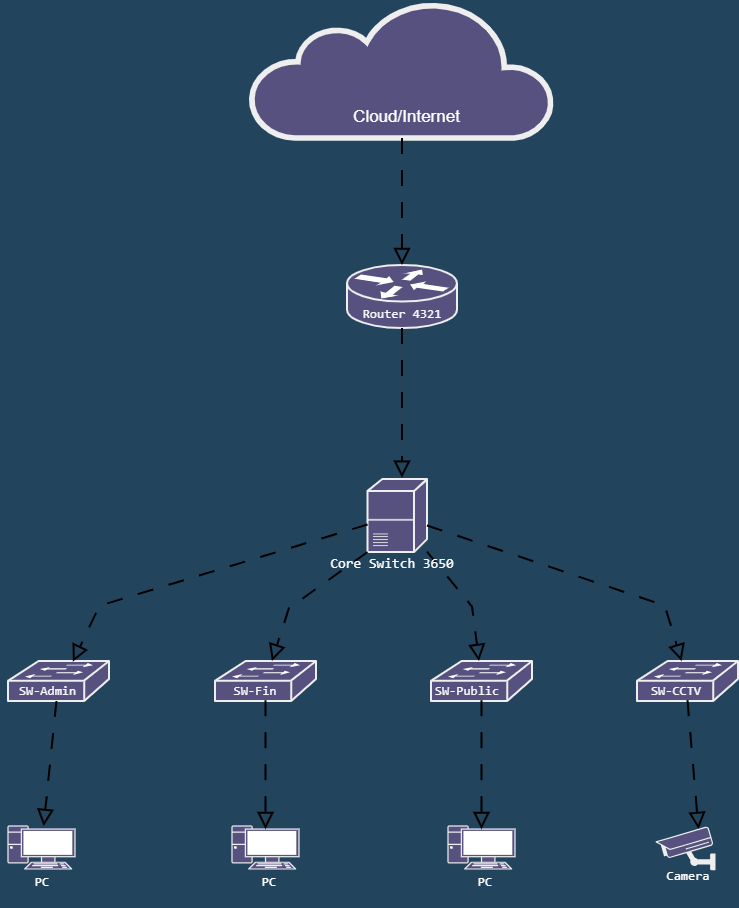

The diagram above was exported from draw.io. Its source (the exported page's mxGraphModel, read from the mxfile embedded in the PNG):
<mxGraphModel dx="958" dy="568" grid="0" gridSize="10" guides="1" tooltips="1" connect="1" arrows="1" fold="1" page="1" pageScale="1" pageWidth="827" pageHeight="1169" background="light-dark(#23445D,#808080)" math="0" shadow="0">
  <root>
    <mxCell id="0" />
    <mxCell id="1" parent="0" />
    <mxCell id="iE6zeVEwPwQkv_uCvwbj-6" parent="1" style="fontColor=#FFFFFF;verticalAlign=top;verticalLabelPosition=bottom;labelPosition=center;align=center;html=1;outlineConnect=0;fillColor=#56517E;strokeColor=#EEEEEE;gradientDirection=north;strokeWidth=2;shape=mxgraph.networks.pc;labelBackgroundColor=none;rounded=0;" value="" vertex="1">
      <mxGeometry height="43" width="67" x="43" y="842" as="geometry" />
    </mxCell>
    <mxCell id="iE6zeVEwPwQkv_uCvwbj-9" parent="1" style="html=1;outlineConnect=0;fillColor=#56517E;strokeColor=#EEEEEE;gradientDirection=north;strokeWidth=2;shape=mxgraph.networks.cloud;fontColor=#FFFFFF;align=center;labelBackgroundColor=none;rounded=0;" value="" vertex="1">
      <mxGeometry height="137" width="302" x="286" y="17" as="geometry" />
    </mxCell>
    <mxCell id="SihZQhE0GU4L4OX0yaTq-1" parent="1" style="strokeColor=#EEEEEE;html=1;pointerEvents=1;dashed=0;fillColor=#56517E;strokeWidth=2;verticalLabelPosition=bottom;verticalAlign=top;align=center;outlineConnect=0;shape=mxgraph.cisco.routers.router;labelBackgroundColor=none;fontColor=#FFFFFF;rounded=0;" value="" vertex="1">
      <mxGeometry height="63" width="110" x="382" y="281" as="geometry" />
    </mxCell>
    <mxCell id="SihZQhE0GU4L4OX0yaTq-2" edge="1" parent="1" source="iE6zeVEwPwQkv_uCvwbj-9" style="endArrow=block;dashed=1;endFill=0;endSize=12;html=1;rounded=0;labelBackgroundColor=none;fontColor=default;strokeColor=light-dark(#000000,#000000);dashPattern=8 8;strokeWidth=2;" target="SihZQhE0GU4L4OX0yaTq-1" value="">
      <mxGeometry relative="1" width="160" as="geometry">
        <mxPoint x="333" y="306" as="sourcePoint" />
        <mxPoint x="493" y="306" as="targetPoint" />
      </mxGeometry>
    </mxCell>
    <mxCell id="SihZQhE0GU4L4OX0yaTq-3" parent="1" style="strokeColor=#EEEEEE;html=1;pointerEvents=1;dashed=0;fillColor=#56517E;strokeWidth=2;verticalLabelPosition=bottom;verticalAlign=top;align=center;outlineConnect=0;shape=mxgraph.cisco.switches.workgroup_switch;labelBackgroundColor=none;fontColor=#FFFFFF;rounded=0;" value="" vertex="1">
      <mxGeometry height="40" width="101" x="43" y="677" as="geometry" />
    </mxCell>
    <mxCell id="SihZQhE0GU4L4OX0yaTq-4" edge="1" parent="1" source="SihZQhE0GU4L4OX0yaTq-1" style="endArrow=block;dashed=1;endFill=0;endSize=12;html=1;rounded=0;strokeColor=light-dark(#000000,#000000);exitX=0.5;exitY=1;exitDx=0;exitDy=0;exitPerimeter=0;labelBackgroundColor=none;fontColor=default;dashPattern=8 8;strokeWidth=2;" value="">
      <mxGeometry relative="1" width="160" as="geometry">
        <Array as="points" />
        <mxPoint x="439" y="399" as="sourcePoint" />
        <mxPoint x="437" y="493.67" as="targetPoint" />
      </mxGeometry>
    </mxCell>
    <mxCell id="SihZQhE0GU4L4OX0yaTq-8" parent="1" style="fontColor=#FFFFFF;verticalAlign=top;verticalLabelPosition=bottom;labelPosition=center;align=center;html=1;outlineConnect=0;fillColor=#56517E;strokeColor=#EEEEEE;gradientDirection=north;strokeWidth=2;shape=mxgraph.networks.pc;labelBackgroundColor=none;rounded=0;" value="" vertex="1">
      <mxGeometry height="43" width="67" x="267" y="842" as="geometry" />
    </mxCell>
    <mxCell id="SihZQhE0GU4L4OX0yaTq-9" parent="1" style="fontColor=#FFFFFF;verticalAlign=top;verticalLabelPosition=bottom;labelPosition=center;align=center;html=1;outlineConnect=0;fillColor=#56517E;strokeColor=#EEEEEE;gradientDirection=north;strokeWidth=2;shape=mxgraph.networks.pc;labelBackgroundColor=none;rounded=0;" value="" vertex="1">
      <mxGeometry height="43" width="67" x="483" y="842" as="geometry" />
    </mxCell>
    <mxCell id="SihZQhE0GU4L4OX0yaTq-11" parent="1" style="strokeColor=#EEEEEE;html=1;pointerEvents=1;dashed=0;fillColor=#56517E;strokeWidth=2;verticalLabelPosition=bottom;verticalAlign=top;align=center;outlineConnect=0;shape=mxgraph.cisco.switches.class_4_5_switch;labelBackgroundColor=none;fontColor=#FFFFFF;rounded=0;" value="" vertex="1">
      <mxGeometry height="73" width="59.5" x="402.5" y="495" as="geometry" />
    </mxCell>
    <mxCell id="SihZQhE0GU4L4OX0yaTq-12" parent="1" style="strokeColor=#EEEEEE;html=1;pointerEvents=1;dashed=0;fillColor=#56517E;strokeWidth=2;verticalLabelPosition=bottom;verticalAlign=top;align=center;outlineConnect=0;shape=mxgraph.cisco.switches.workgroup_switch;labelBackgroundColor=none;fontColor=#FFFFFF;rounded=0;" value="" vertex="1">
      <mxGeometry height="40" width="101" x="250" y="677" as="geometry" />
    </mxCell>
    <mxCell id="SihZQhE0GU4L4OX0yaTq-13" parent="1" style="strokeColor=#EEEEEE;html=1;pointerEvents=1;dashed=0;fillColor=#56517E;strokeWidth=2;verticalLabelPosition=bottom;verticalAlign=top;align=center;outlineConnect=0;shape=mxgraph.cisco.switches.workgroup_switch;labelBackgroundColor=none;fontColor=#FFFFFF;rounded=0;" value="" vertex="1">
      <mxGeometry height="40" width="101" x="466" y="677" as="geometry" />
    </mxCell>
    <mxCell id="SihZQhE0GU4L4OX0yaTq-14" parent="1" style="strokeColor=#EEEEEE;html=1;pointerEvents=1;dashed=0;fillColor=#56517E;strokeWidth=2;verticalLabelPosition=bottom;verticalAlign=top;align=center;outlineConnect=0;shape=mxgraph.cisco.switches.workgroup_switch;labelBackgroundColor=none;fontColor=#FFFFFF;rounded=0;" value="" vertex="1">
      <mxGeometry height="40" width="101" x="672" y="677" as="geometry" />
    </mxCell>
    <mxCell id="SihZQhE0GU4L4OX0yaTq-15" edge="1" parent="1" source="SihZQhE0GU4L4OX0yaTq-11" style="endArrow=block;dashed=1;endFill=0;endSize=12;html=1;rounded=0;strokeColor=light-dark(#000000,#000000);entryX=0.642;entryY=0.017;entryDx=0;entryDy=0;entryPerimeter=0;labelBackgroundColor=none;fontColor=default;dashPattern=8 8;strokeWidth=2;" target="SihZQhE0GU4L4OX0yaTq-3" value="">
      <mxGeometry relative="1" width="160" as="geometry">
        <Array as="points">
          <mxPoint x="134.56" y="621.67" />
        </Array>
        <mxPoint x="144" y="543" as="sourcePoint" />
        <mxPoint x="144" y="692.6700000000001" as="targetPoint" />
      </mxGeometry>
    </mxCell>
    <mxCell id="SihZQhE0GU4L4OX0yaTq-16" edge="1" parent="1" source="SihZQhE0GU4L4OX0yaTq-11" style="endArrow=block;dashed=1;endFill=0;endSize=12;html=1;rounded=0;strokeColor=light-dark(#000000,#000000);exitX=0;exitY=1;exitDx=0;exitDy=0;exitPerimeter=0;labelBackgroundColor=none;fontColor=default;dashPattern=8 8;strokeWidth=2;" target="SihZQhE0GU4L4OX0yaTq-12" value="">
      <mxGeometry relative="1" width="160" as="geometry">
        <Array as="points">
          <mxPoint x="323.89" y="624.33" />
        </Array>
        <mxPoint x="385" y="609" as="sourcePoint" />
        <mxPoint x="385" y="758.6700000000001" as="targetPoint" />
      </mxGeometry>
    </mxCell>
    <mxCell id="SihZQhE0GU4L4OX0yaTq-17" edge="1" parent="1" source="SihZQhE0GU4L4OX0yaTq-11" style="endArrow=block;dashed=1;endFill=0;endSize=12;html=1;rounded=0;strokeColor=light-dark(#000000,#000000);labelBackgroundColor=none;fontColor=default;dashPattern=8 8;strokeWidth=2;" target="SihZQhE0GU4L4OX0yaTq-13" value="">
      <mxGeometry relative="1" width="160" as="geometry">
        <Array as="points">
          <mxPoint x="507" y="622.56" />
        </Array>
        <mxPoint x="539" y="525" as="sourcePoint" />
        <mxPoint x="539" y="674.6700000000001" as="targetPoint" />
      </mxGeometry>
    </mxCell>
    <mxCell id="SihZQhE0GU4L4OX0yaTq-18" edge="1" parent="1" source="SihZQhE0GU4L4OX0yaTq-11" style="endArrow=block;dashed=1;endFill=0;endSize=12;html=1;rounded=0;strokeColor=light-dark(#000000,#000000);labelBackgroundColor=none;fontColor=default;dashPattern=8 8;strokeWidth=2;" target="SihZQhE0GU4L4OX0yaTq-14" value="">
      <mxGeometry relative="1" width="160" as="geometry">
        <Array as="points">
          <mxPoint x="699.89" y="621.67" />
        </Array>
        <mxPoint x="656" y="439" as="sourcePoint" />
        <mxPoint x="656" y="588.6700000000001" as="targetPoint" />
      </mxGeometry>
    </mxCell>
    <mxCell id="SihZQhE0GU4L4OX0yaTq-19" edge="1" parent="1" source="SihZQhE0GU4L4OX0yaTq-3" style="endArrow=block;dashed=1;endFill=0;endSize=12;html=1;rounded=0;strokeColor=light-dark(#000000,#000000);labelBackgroundColor=none;fontColor=default;dashPattern=8 8;strokeWidth=2;" target="iE6zeVEwPwQkv_uCvwbj-6" value="">
      <mxGeometry relative="1" width="160" as="geometry">
        <Array as="points" />
        <mxPoint x="61" y="762" as="sourcePoint" />
        <mxPoint x="61" y="911.6700000000001" as="targetPoint" />
      </mxGeometry>
    </mxCell>
    <mxCell id="SihZQhE0GU4L4OX0yaTq-20" edge="1" parent="1" source="SihZQhE0GU4L4OX0yaTq-12" style="endArrow=block;dashed=1;endFill=0;endSize=12;html=1;rounded=0;strokeColor=light-dark(#000000,#000000);exitX=0.5;exitY=0.98;exitDx=0;exitDy=0;exitPerimeter=0;entryX=0.5;entryY=0.07;entryDx=0;entryDy=0;entryPerimeter=0;labelBackgroundColor=none;fontColor=default;dashPattern=8 8;strokeWidth=2;" target="SihZQhE0GU4L4OX0yaTq-8" value="">
      <mxGeometry relative="1" width="160" as="geometry">
        <Array as="points" />
        <mxPoint x="306" y="743" as="sourcePoint" />
        <mxPoint x="300.5" y="837.67" as="targetPoint" />
      </mxGeometry>
    </mxCell>
    <mxCell id="SihZQhE0GU4L4OX0yaTq-21" edge="1" parent="1" source="SihZQhE0GU4L4OX0yaTq-13" style="endArrow=block;dashed=1;endFill=0;endSize=12;html=1;rounded=0;strokeColor=light-dark(#000000,#000000);exitX=0.5;exitY=0.98;exitDx=0;exitDy=0;exitPerimeter=0;entryX=0.5;entryY=0.07;entryDx=0;entryDy=0;entryPerimeter=0;labelBackgroundColor=none;fontColor=default;dashPattern=8 8;strokeWidth=2;" target="SihZQhE0GU4L4OX0yaTq-9" value="">
      <mxGeometry relative="1" width="160" as="geometry">
        <Array as="points" />
        <mxPoint x="508" y="762" as="sourcePoint" />
        <mxPoint x="508" y="911.6700000000001" as="targetPoint" />
      </mxGeometry>
    </mxCell>
    <mxCell id="SihZQhE0GU4L4OX0yaTq-23" edge="1" parent="1" source="SihZQhE0GU4L4OX0yaTq-14" style="endArrow=block;dashed=1;endFill=0;endSize=12;html=1;rounded=0;strokeColor=light-dark(#000000,#000000);exitX=0.5;exitY=0.98;exitDx=0;exitDy=0;exitPerimeter=0;entryX=0.5;entryY=0.07;entryDx=0;entryDy=0;entryPerimeter=0;labelBackgroundColor=none;fontColor=default;dashPattern=8 8;strokeWidth=2;" value="">
      <mxGeometry relative="1" width="160" as="geometry">
        <Array as="points" />
        <mxPoint x="700" y="751" as="sourcePoint" />
        <mxPoint x="733.5" y="845.01" as="targetPoint" />
      </mxGeometry>
    </mxCell>
    <mxCell id="SihZQhE0GU4L4OX0yaTq-24" parent="1" style="text;html=1;whiteSpace=wrap;strokeColor=none;fillColor=none;align=center;verticalAlign=middle;rounded=0;labelBackgroundColor=none;fontColor=#FFFFFF;" value="&lt;pre style=&quot;font-style: normal; font-variant: normal; font-size-adjust: none; font-language-override: normal; font-kerning: auto; font-optical-sizing: auto; font-feature-settings: normal; font-variation-settings: normal; font-stretch: normal; font-size: 13px; line-height: 22px; font-family: Menlo, Monaco, Consolas, &amp;quot;Cascadia Mono&amp;quot;, &amp;quot;Ubuntu Mono&amp;quot;, &amp;quot;DejaVu Sans Mono&amp;quot;, &amp;quot;Liberation Mono&amp;quot;, &amp;quot;JetBrains Mono&amp;quot;, &amp;quot;Fira Code&amp;quot;, Cousine, &amp;quot;Roboto Mono&amp;quot;, &amp;quot;Courier New&amp;quot;, Courier, sans-serif, system-ui; overflow: auto; white-space: pre-wrap; word-break: break-all; padding: 16px; color: rgb(249, 250, 251); text-align: start; margin: 0px !important;&quot;&gt;Router 4321&lt;/pre&gt;" vertex="1">
      <mxGeometry height="30" width="116" x="379" y="314" as="geometry" />
    </mxCell>
    <mxCell id="SihZQhE0GU4L4OX0yaTq-25" parent="1" style="text;html=1;whiteSpace=wrap;strokeColor=none;fillColor=none;align=center;verticalAlign=middle;rounded=0;fontColor=#FFFFFF;fontSize=17;labelBackgroundColor=none;" value="Cloud/Internet" vertex="1">
      <mxGeometry height="43" width="101" x="391" y="111" as="geometry" />
    </mxCell>
    <mxCell id="SihZQhE0GU4L4OX0yaTq-26" parent="1" style="text;html=1;whiteSpace=wrap;strokeColor=none;fillColor=none;align=center;verticalAlign=middle;rounded=0;fontSize=14;fontColor=#FFFFFF;labelBackgroundColor=none;" value="&lt;pre style=&quot;font-style: normal; font-variant: normal; font-size-adjust: none; font-language-override: normal; font-kerning: auto; font-optical-sizing: auto; font-feature-settings: normal; font-variation-settings: normal; font-stretch: normal; line-height: 22px; font-family: Menlo, Monaco, Consolas, &amp;quot;Cascadia Mono&amp;quot;, &amp;quot;Ubuntu Mono&amp;quot;, &amp;quot;DejaVu Sans Mono&amp;quot;, &amp;quot;Liberation Mono&amp;quot;, &amp;quot;JetBrains Mono&amp;quot;, &amp;quot;Fira Code&amp;quot;, Cousine, &amp;quot;Roboto Mono&amp;quot;, &amp;quot;Courier New&amp;quot;, Courier, sans-serif, system-ui; overflow: auto; white-space: pre-wrap; word-break: break-all; padding: 16px; text-align: start; margin: 0px !important;&quot;&gt;Core Switch 3650&lt;/pre&gt;" vertex="1">
      <mxGeometry height="48" width="160" x="347" y="555" as="geometry" />
    </mxCell>
    <mxCell id="SihZQhE0GU4L4OX0yaTq-27" parent="1" style="text;html=1;whiteSpace=wrap;strokeColor=none;fillColor=none;align=center;verticalAlign=middle;rounded=0;labelBackgroundColor=none;fontColor=#FFFFFF;" value="&lt;pre style=&quot;font-style: normal; font-variant: normal; font-size-adjust: none; font-language-override: normal; font-kerning: auto; font-optical-sizing: auto; font-feature-settings: normal; font-variation-settings: normal; font-stretch: normal; font-size: 13px; line-height: 22px; font-family: Menlo, Monaco, Consolas, &amp;quot;Cascadia Mono&amp;quot;, &amp;quot;Ubuntu Mono&amp;quot;, &amp;quot;DejaVu Sans Mono&amp;quot;, &amp;quot;Liberation Mono&amp;quot;, &amp;quot;JetBrains Mono&amp;quot;, &amp;quot;Fira Code&amp;quot;, Cousine, &amp;quot;Roboto Mono&amp;quot;, &amp;quot;Courier New&amp;quot;, Courier, sans-serif, system-ui; overflow: auto; white-space: pre-wrap; word-break: break-all; padding: 16px; color: rgb(249, 250, 251); text-align: start; margin: 0px !important;&quot;&gt;SW-Admin&lt;/pre&gt;" vertex="1">
      <mxGeometry height="30" width="95" x="35" y="691" as="geometry" />
    </mxCell>
    <mxCell id="SihZQhE0GU4L4OX0yaTq-28" parent="1" style="text;html=1;whiteSpace=wrap;strokeColor=none;fillColor=none;align=center;verticalAlign=middle;rounded=0;labelBackgroundColor=none;fontColor=#FFFFFF;" value="&lt;pre style=&quot;font-style: normal; font-variant: normal; font-size-adjust: none; font-language-override: normal; font-kerning: auto; font-optical-sizing: auto; font-feature-settings: normal; font-variation-settings: normal; font-stretch: normal; font-size: 13px; line-height: 22px; font-family: Menlo, Monaco, Consolas, &amp;quot;Cascadia Mono&amp;quot;, &amp;quot;Ubuntu Mono&amp;quot;, &amp;quot;DejaVu Sans Mono&amp;quot;, &amp;quot;Liberation Mono&amp;quot;, &amp;quot;JetBrains Mono&amp;quot;, &amp;quot;Fira Code&amp;quot;, Cousine, &amp;quot;Roboto Mono&amp;quot;, &amp;quot;Courier New&amp;quot;, Courier, sans-serif, system-ui; overflow: auto; white-space: pre-wrap; word-break: break-all; padding: 16px; color: rgb(249, 250, 251); text-align: start; margin: 0px !important;&quot;&gt;SW-Fin&lt;/pre&gt;" vertex="1">
      <mxGeometry height="30" width="88" x="246" y="691" as="geometry" />
    </mxCell>
    <mxCell id="SihZQhE0GU4L4OX0yaTq-29" parent="1" style="text;html=1;whiteSpace=wrap;strokeColor=none;fillColor=none;align=center;verticalAlign=middle;rounded=0;labelBackgroundColor=none;fontColor=#FFFFFF;" value="&lt;pre style=&quot;font-style: normal; font-variant: normal; font-size-adjust: none; font-language-override: normal; font-kerning: auto; font-optical-sizing: auto; font-feature-settings: normal; font-variation-settings: normal; font-stretch: normal; font-size: 13px; line-height: 22px; font-family: Menlo, Monaco, Consolas, &amp;quot;Cascadia Mono&amp;quot;, &amp;quot;Ubuntu Mono&amp;quot;, &amp;quot;DejaVu Sans Mono&amp;quot;, &amp;quot;Liberation Mono&amp;quot;, &amp;quot;JetBrains Mono&amp;quot;, &amp;quot;Fira Code&amp;quot;, Cousine, &amp;quot;Roboto Mono&amp;quot;, &amp;quot;Courier New&amp;quot;, Courier, sans-serif, system-ui; overflow: auto; white-space: pre-wrap; word-break: break-all; padding: 16px; color: rgb(249, 250, 251); text-align: start; margin: 0px !important;&quot;&gt;SW-Public&lt;/pre&gt;" vertex="1">
      <mxGeometry height="30" width="106" x="449" y="691" as="geometry" />
    </mxCell>
    <mxCell id="SihZQhE0GU4L4OX0yaTq-30" parent="1" style="text;html=1;whiteSpace=wrap;strokeColor=none;fillColor=none;align=center;verticalAlign=middle;rounded=0;labelBackgroundColor=none;fontColor=#FFFFFF;" value="&lt;pre style=&quot;font-style: normal; font-variant: normal; font-size-adjust: none; font-language-override: normal; font-kerning: auto; font-optical-sizing: auto; font-feature-settings: normal; font-variation-settings: normal; font-stretch: normal; font-size: 13px; line-height: 22px; font-family: Menlo, Monaco, Consolas, &amp;quot;Cascadia Mono&amp;quot;, &amp;quot;Ubuntu Mono&amp;quot;, &amp;quot;DejaVu Sans Mono&amp;quot;, &amp;quot;Liberation Mono&amp;quot;, &amp;quot;JetBrains Mono&amp;quot;, &amp;quot;Fira Code&amp;quot;, Cousine, &amp;quot;Roboto Mono&amp;quot;, &amp;quot;Courier New&amp;quot;, Courier, sans-serif, system-ui; overflow: auto; white-space: pre-wrap; word-break: break-all; padding: 16px; color: rgb(249, 250, 251); text-align: start; margin: 0px !important;&quot;&gt;SW-CCTV&lt;/pre&gt;" vertex="1">
      <mxGeometry height="30" width="88" x="667" y="691" as="geometry" />
    </mxCell>
    <mxCell id="SihZQhE0GU4L4OX0yaTq-31" parent="1" style="text;html=1;whiteSpace=wrap;strokeColor=none;fillColor=none;align=center;verticalAlign=middle;rounded=0;fontColor=#FFFFFF;labelBackgroundColor=none;" value="&lt;pre style=&quot;font-style: normal; font-variant: normal; font-size-adjust: none; font-language-override: normal; font-kerning: auto; font-optical-sizing: auto; font-feature-settings: normal; font-variation-settings: normal; font-stretch: normal; font-size: 13px; line-height: 22px; font-family: Menlo, Monaco, Consolas, &amp;quot;Cascadia Mono&amp;quot;, &amp;quot;Ubuntu Mono&amp;quot;, &amp;quot;DejaVu Sans Mono&amp;quot;, &amp;quot;Liberation Mono&amp;quot;, &amp;quot;JetBrains Mono&amp;quot;, &amp;quot;Fira Code&amp;quot;, Cousine, &amp;quot;Roboto Mono&amp;quot;, &amp;quot;Courier New&amp;quot;, Courier, sans-serif, system-ui; overflow: auto; white-space: pre-wrap; word-break: break-all; padding: 16px; text-align: start; margin: 0px !important;&quot;&gt;PC&lt;/pre&gt;" vertex="1">
      <mxGeometry height="30" width="60" x="46.5" y="882" as="geometry" />
    </mxCell>
    <mxCell id="SihZQhE0GU4L4OX0yaTq-32" parent="1" style="text;html=1;whiteSpace=wrap;strokeColor=none;fillColor=none;align=center;verticalAlign=middle;rounded=0;fontColor=#FFFFFF;labelBackgroundColor=none;" value="&lt;pre style=&quot;font-style: normal; font-variant: normal; font-size-adjust: none; font-language-override: normal; font-kerning: auto; font-optical-sizing: auto; font-feature-settings: normal; font-variation-settings: normal; font-stretch: normal; font-size: 13px; line-height: 22px; font-family: Menlo, Monaco, Consolas, &amp;quot;Cascadia Mono&amp;quot;, &amp;quot;Ubuntu Mono&amp;quot;, &amp;quot;DejaVu Sans Mono&amp;quot;, &amp;quot;Liberation Mono&amp;quot;, &amp;quot;JetBrains Mono&amp;quot;, &amp;quot;Fira Code&amp;quot;, Cousine, &amp;quot;Roboto Mono&amp;quot;, &amp;quot;Courier New&amp;quot;, Courier, sans-serif, system-ui; overflow: auto; white-space: pre-wrap; word-break: break-all; padding: 16px; text-align: start; margin: 0px !important;&quot;&gt;PC&lt;/pre&gt;" vertex="1">
      <mxGeometry height="30" width="60" x="274" y="882" as="geometry" />
    </mxCell>
    <mxCell id="SihZQhE0GU4L4OX0yaTq-33" parent="1" style="text;html=1;whiteSpace=wrap;strokeColor=none;fillColor=none;align=center;verticalAlign=middle;rounded=0;fontColor=#FFFFFF;labelBackgroundColor=none;" value="&lt;pre style=&quot;font-style: normal; font-variant: normal; font-size-adjust: none; font-language-override: normal; font-kerning: auto; font-optical-sizing: auto; font-feature-settings: normal; font-variation-settings: normal; font-stretch: normal; font-size: 13px; line-height: 22px; font-family: Menlo, Monaco, Consolas, &amp;quot;Cascadia Mono&amp;quot;, &amp;quot;Ubuntu Mono&amp;quot;, &amp;quot;DejaVu Sans Mono&amp;quot;, &amp;quot;Liberation Mono&amp;quot;, &amp;quot;JetBrains Mono&amp;quot;, &amp;quot;Fira Code&amp;quot;, Cousine, &amp;quot;Roboto Mono&amp;quot;, &amp;quot;Courier New&amp;quot;, Courier, sans-serif, system-ui; overflow: auto; white-space: pre-wrap; word-break: break-all; padding: 16px; text-align: start; margin: 0px !important;&quot;&gt;PC&lt;/pre&gt;" vertex="1">
      <mxGeometry height="30" width="60" x="490" y="882" as="geometry" />
    </mxCell>
    <mxCell id="SihZQhE0GU4L4OX0yaTq-34" parent="1" style="shape=mxgraph.networks2.icon;aspect=fixed;fillColor=#56517E;strokeColor=#EEEEEE;network2IconShadow=1;network2bgFillColor=none;labelPosition=center;verticalLabelPosition=bottom;align=center;verticalAlign=top;network2Icon=mxgraph.networks2.cctv;network2IconXOffset=-0.0002;network2IconYOffset=-0.0355;network2IconW=1.0004;network2IconH=0.7279;labelBackgroundColor=none;fontColor=#FFFFFF;rounded=0;" value="" vertex="1">
      <mxGeometry height="43.66" width="60" x="690" y="842" as="geometry" />
    </mxCell>
    <mxCell id="SihZQhE0GU4L4OX0yaTq-35" parent="1" style="text;html=1;whiteSpace=wrap;strokeColor=none;fillColor=none;align=center;verticalAlign=middle;rounded=0;fontColor=#FFFFFF;labelBackgroundColor=none;" value="&lt;pre style=&quot;font-style: normal; font-variant: normal; font-size-adjust: none; font-language-override: normal; font-kerning: auto; font-optical-sizing: auto; font-feature-settings: normal; font-variation-settings: normal; font-stretch: normal; font-size: 13px; line-height: 22px; font-family: Menlo, Monaco, Consolas, &amp;quot;Cascadia Mono&amp;quot;, &amp;quot;Ubuntu Mono&amp;quot;, &amp;quot;DejaVu Sans Mono&amp;quot;, &amp;quot;Liberation Mono&amp;quot;, &amp;quot;JetBrains Mono&amp;quot;, &amp;quot;Fira Code&amp;quot;, Cousine, &amp;quot;Roboto Mono&amp;quot;, &amp;quot;Courier New&amp;quot;, Courier, sans-serif, system-ui; overflow: auto; white-space: pre-wrap; word-break: break-all; padding: 16px; text-align: start; margin: 0px !important;&quot;&gt;Camera&lt;/pre&gt;" vertex="1">
      <mxGeometry height="30" width="88" x="678.5" y="876" as="geometry" />
    </mxCell>
  </root>
</mxGraphModel>